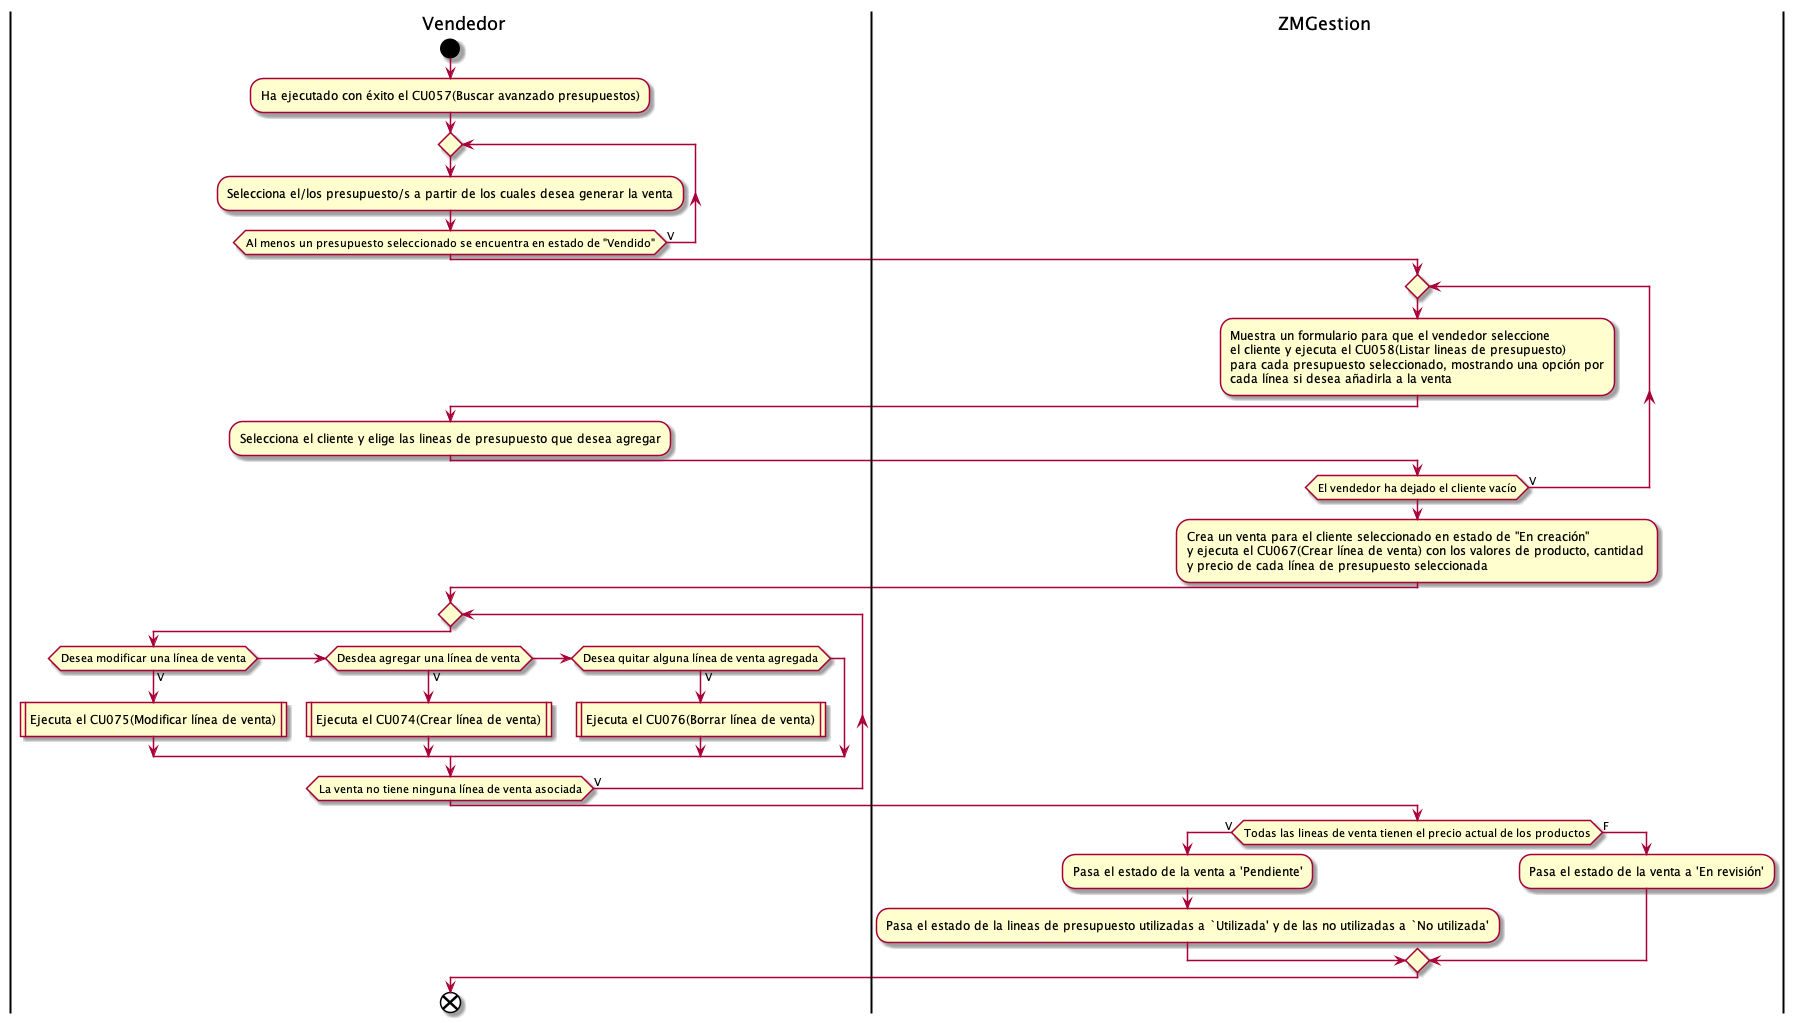

The diagram above was rendered by PlantUML. Its source (embedded in the PNG):
@startuml transformarPresupuestosEnVenta
|Vendedor|
start
:Ha ejecutado con éxito el CU057(Buscar avanzado presupuestos);
repeat
:Selecciona el/los presupuesto/s a partir de los cuales desea generar la venta;
repeat while(Al menos un presupuesto seleccionado se encuentra en estado de "Vendido") is (V)
|ZMGestion|
repeat
:Muestra un formulario para que el vendedor seleccione
el cliente y ejecuta el CU058(Listar lineas de presupuesto)
para cada presupuesto seleccionado, mostrando una opción por
cada línea si desea añadirla a la venta ;
|Vendedor|
:Selecciona el cliente y elige las lineas de presupuesto que desea agregar;
|ZMGestion|
repeat while(El vendedor ha dejado el cliente vacío) is (V)
:Crea un venta para el cliente seleccionado en estado de "En creación"
y ejecuta el CU067(Crear línea de venta) con los valores de producto, cantidad 
y precio de cada línea de presupuesto seleccionada;
|Vendedor|
repeat
if (Desea modificar una línea de venta) then (V)
:Ejecuta el CU075(Modificar línea de venta)|
else if (Desdea agregar una línea de venta) then (V)
:Ejecuta el CU074(Crear línea de venta)|
else if (Desea quitar alguna línea de venta agregada) then (V)
:Ejecuta el CU076(Borrar línea de venta)|
endif
repeat while(La venta no tiene ninguna línea de venta asociada) is (V)
|ZMGestion|
if(Todas las lineas de venta tienen el precio actual de los productos) then (V)
:Pasa el estado de la venta a 'Pendiente';
:Pasa el estado de la lineas de presupuesto utilizadas a `Utilizada' y de las no utilizadas a `No utilizada';
else (F)
:Pasa el estado de la venta a 'En revisión';
endif
|Vendedor|
end
@enduml